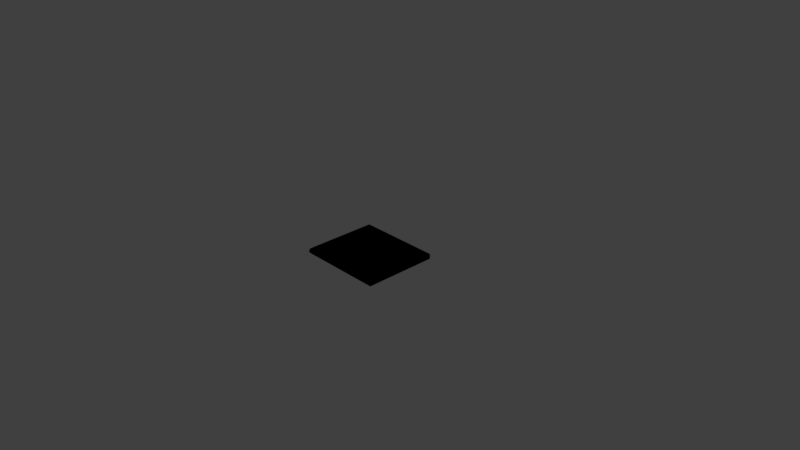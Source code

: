 # Source: Book_Traite_de_Documentation.blend  (saved by Blender 2.79.0; exported with 4.5.12 LTS)
import bpy
from mathutils import Matrix  # noqa: F401  (used for matrix-valued properties, if any)

bpy.ops.wm.read_factory_settings(use_empty=True)
scene = bpy.context.scene
scene.name = 'Scene'

# ---- collections
col_collection_1 = bpy.data.collections.new('Collection 1'); scene.collection.children.link(col_collection_1)

# ---- materials (node trees are filled in below, after node groups)
mat_ledereinband = bpy.data.materials.new('Ledereinband')
mat_ledereinband.alpha_threshold = 0.0
mat_ledereinband.preview_render_type = 'SHADERBALL'
mat_ledereinband.diffuse_color = (0.8, 0.3123, 0.0499, 1.0)
mat_ledereinband.specular_color = (1.0, 0.7621, 0.5109)
mat_ledereinband.roughness = 0.5
mat_ledereinband.line_color = (0.0, 0.0, 0.0, 1.0)
mat_papier = bpy.data.materials.new('Papier')
mat_papier.alpha_threshold = 0.0
mat_papier.preview_render_type = 'SHADERBALL'
mat_papier.diffuse_color = (0.8, 0.7321, 0.3991, 1.0)
mat_papier.roughness = 0.5

# ---- material node trees
mat_ledereinband.use_nodes = True; mat_ledereinband.node_tree.nodes.clear()
_N = mat_ledereinband.node_tree.nodes; _L = mat_ledereinband.node_tree.links
n0 = _N.new('NodeUndefined'); n0.name = 'Output'; n0.location = (270, 579)
n1 = _N.new('NodeUndefined'); n1.name = 'Material'; n1.location = (-106, 646)
n1.inputs[2].default_value = 0.8
n2 = _N.new('NodeUndefined'); n2.name = 'Texture.001'; n2.location = (-587, 704)
n2.inputs[0].default_value = (0.0, 0.0, 0.0)
n3 = _N.new('NodeUndefined'); n3.name = 'Texture'; n3.location = (-585, 76)
n3.inputs[0].default_value = (0.0, 0.0, 0.0)
n4 = _N.new('ShaderNodeNormalMap'); n4.name = 'Normal Map'; n4.location = (-366, 151)
n4.uv_map = 'UVMap'
n5 = _N.new('NodeUndefined'); n5.name = 'Texture.002'; n5.location = (-590, 391)
n5.inputs[0].default_value = (0.0, 0.0, 0.0)
_L.new(n1.outputs[0], n0.inputs[0])
_L.new(n1.outputs[1], n0.inputs[1])
_L.new(n2.outputs[1], n1.inputs[0])
_L.new(n3.outputs[1], n4.inputs[1])
_L.new(n4.outputs[0], n1.inputs[3])
_L.new(n5.outputs[1], n1.inputs[1])
mat_papier.use_nodes = True; mat_papier.node_tree.nodes.clear()
_N = mat_papier.node_tree.nodes; _L = mat_papier.node_tree.links
n0 = _N.new('NodeUndefined'); n0.name = 'Output'; n0.location = (300, 300)
n0.inputs[1].default_value = 1.0
n1 = _N.new('NodeUndefined'); n1.name = 'Material'; n1.location = (10, 300)
n1.inputs[0].default_value = (0.8, 0.7321, 0.3991, 1.0)
n1.inputs[1].default_value = (1.0, 1.0, 1.0, 1.0)
n1.inputs[2].default_value = 0.8
n1.inputs[3].default_value = (0.0, 0.0, 0.0)
_L.new(n1.outputs[0], n0.inputs[0])

# ---- world
world_world = bpy.data.worlds.new('World'); scene.world = world_world
world_world.color = (0.05088, 0.05088, 0.05088)
world_world.use_sun_shadow = False
world_world.sun_shadow_jitter_overblur = 0.0
world_world.cycles.sampling_method = 'MANUAL'

# ---- cameras
cam_camera = bpy.data.cameras.new('Camera')
cam_camera.clip_end = 100.0
cam_camera.lens = 35.0
cam_camera.sensor_width = 32.0
cam_camera.sensor_height = 18.0
cam_camera.ortho_scale = 7.314
cam_camera.dof.focus_distance = 0.0
cam_camera.dof.aperture_fstop = 128.0

# ---- lights
light_lamp = bpy.data.lights.new('Lamp', 'POINT')
light_lamp.transmission_factor = 0.0
light_lamp.cutoff_distance = 30.0
light_lamp.energy = 100.0
light_lamp.shadow_buffer_clip_start = 1.001
light_lamp.shadow_soft_size = 0.1
light_lamp.shadow_maximum_resolution = 0.006
light_lamp.use_absolute_resolution = True

# ---- meshes
me_book = bpy.data.meshes.new('Book')
me_book.from_pydata([(0.585, -0.5009, 0.035), (0.585, 0.5191, 0.035), (-0.585, 0.5191, 0.035), (-0.585, -0.5009, 0.035), (0.585, -0.5009, -0.035), (0.585, 0.5191, -0.035), (-0.585, 0.5191, -0.035), (-0.585, -0.5009, -0.035), (0.585, -0.5191, 0.01167), (0.585, -0.5191, -0.01167), (0.585, 0.5191, 0.01167), (0.585, 0.5191, -0.01167), (-0.585, 0.5191, 0.01167), (-0.585, 0.5191, -0.01167), (-0.585, -0.5191, 0.01167), (-0.585, -0.5191, -0.01167)], [], [(0, 1, 2, 3), (4, 7, 6, 5), (9, 4, 5, 11), (11, 5, 6, 13), (13, 6, 7, 15), (8, 0, 3, 14), (4, 9, 15, 7), (9, 8, 14, 15), (2, 12, 14, 3), (12, 13, 15, 14), (1, 10, 12, 2), (10, 11, 13, 12), (0, 8, 10, 1), (8, 9, 11, 10)])
me_book.polygons.foreach_set('material_index', [0, 0, 1, 1, 1, 0, 0, 0, 1, 1, 1, 1, 1, 1])
_uv = me_book.uv_layers.new(name='UVMap')
_uv.uv.foreach_set('vector', [0.4621, -0.007579, -0.00112, -0.007579, -0.00112, 1.004, 0.4621, 1.004, 0.5416, -0.007579, 0.5416, 1.004, 0.9986, 1.004, 0.9986, -0.007578, -0.03916, 0.0, -0.1237, 0.0, 0.0, 0.0, 0.0, 0.0, 0.0, 0.0, 0.0, 0.0, 0.0, 0.0, 0.0, 0.0, 0.0, 0.0, 0.0, 0.0, -0.1237, 0.0, -0.03916, 0.0, 0.4886, -0.007579, 0.4621, -0.007579, 0.4621, 1.004, 0.4886, 1.004, 0.5416, -0.007579, 0.5151, -0.007579, 0.5151, 1.004, 0.5416, 1.004, 0.5151, -0.007579, 0.4886, -0.007579, 0.4886, 1.004, 0.5151, 1.004, 0.0, 0.0, 0.0, 0.0, 0.04541, 0.0, 0.13, 0.0, 0.0, 0.0, 0.0, 0.0, -0.03916, 0.0, 0.04541, 0.0, 0.0, 0.0, 0.0, 0.0, 0.0, 0.0, 0.0, 0.0, 0.0, 0.0, 0.0, 0.0, 0.0, 0.0, 0.0, 0.0, 0.13, 0.0, 0.04541, 0.0, 0.0, 0.0, 0.0, 0.0, 0.04541, 0.0, -0.03916, 0.0, 0.0, 0.0, 0.0, 0.0])
_uv = me_book.uv_layers.new(name='paper')
_uv.uv.foreach_set('vector', [0.4672, -0.01998, 0.003955, -0.01998, 0.003955, 0.9921, 0.4672, 0.9921, 0.5467, -0.01998, 0.5467, 0.9921, 1.004, 0.9921, 1.004, -0.01998, 0.04795, 0.0669, 0.02542, 0.0669, 0.02542, 0.9281, 0.04795, 0.9281, 0.04626, 0.0641, 0.02377, 0.0641, 0.02377, 0.9308, 0.04626, 0.9308, 0.04795, 0.0669, 0.02542, 0.0669, 0.02542, 0.9281, 0.04795, 0.9281, 0.4937, -0.01998, 0.4672, -0.01998, 0.4672, 0.9921, 0.4937, 0.9921, 0.5467, -0.01998, 0.5202, -0.01998, 0.5202, 0.9921, 0.5467, 0.9921, 0.5202, -0.01998, 0.4937, -0.01998, 0.4937, 0.9921, 0.5202, 0.9921, 0.093, 0.0669, 0.07048, 0.0669, 0.07048, 0.9281, 0.093, 0.9281, 0.07048, 0.0669, 0.04795, 0.0669, 0.04795, 0.9281, 0.07048, 0.9281, 0.09123, 0.0641, 0.06874, 0.0641, 0.06874, 0.9308, 0.09123, 0.9308, 0.06874, 0.0641, 0.04626, 0.0641, 0.04626, 0.9308, 0.06874, 0.9308, 0.093, 0.0669, 0.07048, 0.0669, 0.07048, 0.9281, 0.093, 0.9281, 0.07048, 0.0669, 0.04795, 0.0669, 0.04795, 0.9281, 0.07048, 0.9281])
_uv.active_render = True
me_book.materials.append(mat_ledereinband)
me_book.materials.append(mat_papier)
me_book.use_remesh_preserve_volume = False
me_book.use_remesh_preserve_attributes = False
me_book.use_mirror_vertex_groups = False
me_book.update()

# ---- objects
ob_lamp = bpy.data.objects.new('Lamp', light_lamp)
ob_camera = bpy.data.objects.new('Camera', cam_camera)
ob_book = bpy.data.objects.new('Book', me_book)

# ---- transforms, parenting, visibility, modifiers, constraints
ob_lamp.location = (4.076, 1.005, 5.904)
ob_lamp.rotation_euler = (0.6503, 0.05522, 1.866)
ob_lamp.lock_rotations_4d = False
ob_lamp.empty_display_type = 'ARROWS'
ob_lamp.color = (0.0, 0.0, 0.0, 0.0)
ob_lamp.lineart.crease_threshold = 0.0
ob_camera.location = (7.481, -6.508, 5.344)
ob_camera.rotation_euler = (1.109, 0.0, 0.8149)
ob_camera.lock_rotations_4d = False
ob_camera.empty_display_type = 'ARROWS'
ob_camera.color = (0.0, 0.0, 0.0, 0.0)
ob_camera.display_type = 'WIRE'
ob_camera.lineart.crease_threshold = 0.0
ob_book.location = (0.0, 0.0, 0.0)
ob_book.lock_rotations_4d = False
ob_book.empty_display_type = 'ARROWS'
ob_book.lineart.crease_threshold = 0.0

# ---- collection membership
col_collection_1.objects.link(ob_lamp)
col_collection_1.objects.link(ob_camera)
col_collection_1.objects.link(ob_book)

# ---- scene / render settings (as saved in the file)
scene.camera = ob_camera
scene.frame_start = 1; scene.frame_end = 250; scene.frame_set(1)
scene.render.engine = 'BLENDER_EEVEE_NEXT'
scene.render.resolution_percentage = 50
scene.render.dither_intensity = 0.0
scene.cycles.use_denoising = False
scene.cycles.samples = 128
scene.cycles.sampling_pattern = 'TABULATED_SOBOL'
scene.cycles.light_sampling_threshold = 0.0
scene.cycles.use_adaptive_sampling = False
scene.cycles.use_light_tree = False
scene.cycles.blur_glossy = 0.0
scene.cycles.sample_clamp_indirect = 0.0
scene.view_settings.view_transform = 'Standard'
bpy.context.view_layer.update()
